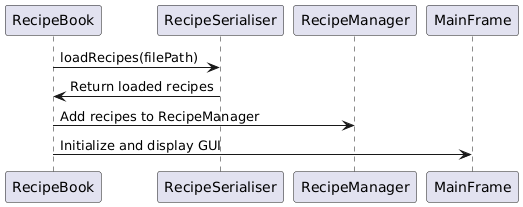

The diagram above was rendered by PlantUML. Its source (embedded in the PNG):
@startuml
participant RecipeBook
participant RecipeSerialiser
participant RecipeManager
participant MainFrame

RecipeBook -> RecipeSerialiser: loadRecipes(filePath)
RecipeSerialiser -> RecipeBook: Return loaded recipes
RecipeBook -> RecipeManager: Add recipes to RecipeManager
RecipeBook -> MainFrame: Initialize and display GUI
@enduml